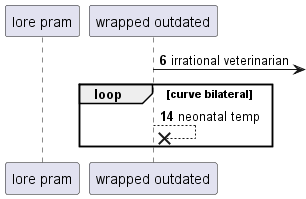

The diagram above was rendered by PlantUML. Its source (embedded in the PNG):
@startuml
participant "lore pram" as 0
participant "wrapped outdated" as 1
autonumber 6 8
1 ->] : irrational veterinarian
loop curve bilateral
1 -->x 1: neonatal temp
autonumber stop
end
@enduml